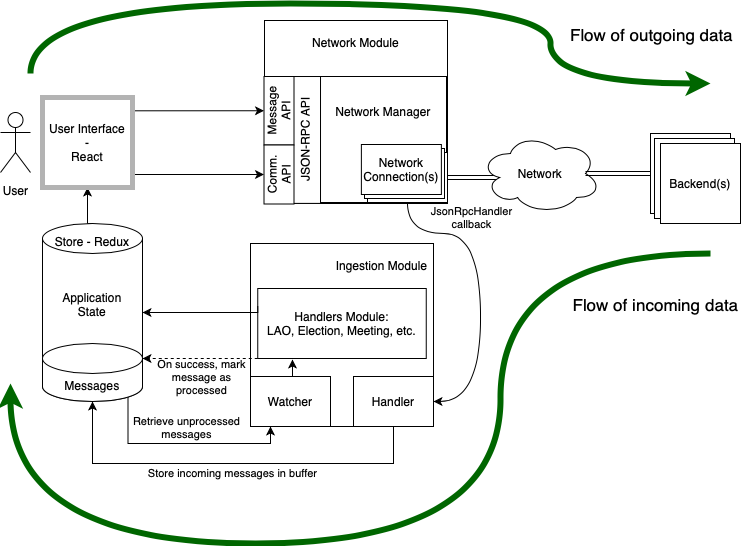

The diagram above was exported from draw.io. Its source (the exported page's mxGraphModel, read from the mxfile embedded in the PNG):
<mxGraphModel dx="1132" dy="715" grid="1" gridSize="10" guides="1" tooltips="1" connect="1" arrows="1" fold="1" page="1" pageScale="1" pageWidth="827" pageHeight="1169" math="0" shadow="0">
  <root>
    <mxCell id="0" />
    <mxCell id="1" parent="0" />
    <mxCell id="lW4brVpSvf_u8V7dRget-14" style="edgeStyle=orthogonalEdgeStyle;rounded=0;orthogonalLoop=1;jettySize=auto;html=1;exitX=0.5;exitY=0;exitDx=0;exitDy=0;exitPerimeter=0;entryX=0.5;entryY=1;entryDx=0;entryDy=0;" parent="1" source="lW4brVpSvf_u8V7dRget-1" target="lW4brVpSvf_u8V7dRget-2" edge="1">
      <mxGeometry relative="1" as="geometry" />
    </mxCell>
    <mxCell id="lW4brVpSvf_u8V7dRget-26" style="edgeStyle=orthogonalEdgeStyle;rounded=0;orthogonalLoop=1;jettySize=auto;html=1;exitX=1;exitY=0.75;exitDx=0;exitDy=0;entryX=0.5;entryY=0;entryDx=0;entryDy=0;" parent="1" source="lW4brVpSvf_u8V7dRget-2" target="lW4brVpSvf_u8V7dRget-18" edge="1">
      <mxGeometry relative="1" as="geometry">
        <Array as="points">
          <mxPoint x="142" y="247" />
        </Array>
      </mxGeometry>
    </mxCell>
    <mxCell id="lW4brVpSvf_u8V7dRget-27" style="edgeStyle=orthogonalEdgeStyle;rounded=0;orthogonalLoop=1;jettySize=auto;html=1;exitX=1;exitY=0.75;exitDx=0;exitDy=0;entryX=0.5;entryY=0;entryDx=0;entryDy=0;" parent="1" source="lW4brVpSvf_u8V7dRget-2" target="lW4brVpSvf_u8V7dRget-19" edge="1">
      <mxGeometry relative="1" as="geometry">
        <Array as="points">
          <mxPoint x="142" y="311" />
        </Array>
      </mxGeometry>
    </mxCell>
    <mxCell id="lW4brVpSvf_u8V7dRget-2" value="User Interface&lt;br&gt;-&lt;br&gt;React" style="whiteSpace=wrap;html=1;aspect=fixed;strokeWidth=5;strokeColor=#B3B3B3;" parent="1" vertex="1">
      <mxGeometry x="52" y="234" width="90" height="90" as="geometry" />
    </mxCell>
    <mxCell id="lW4brVpSvf_u8V7dRget-11" style="edgeStyle=orthogonalEdgeStyle;shape=link;rounded=0;orthogonalLoop=1;jettySize=auto;html=1;exitX=0.16;exitY=0.55;exitDx=0;exitDy=0;exitPerimeter=0;entryX=1;entryY=0.5;entryDx=0;entryDy=0;" parent="1" source="lW4brVpSvf_u8V7dRget-4" target="lW4brVpSvf_u8V7dRget-9" edge="1">
      <mxGeometry relative="1" as="geometry" />
    </mxCell>
    <mxCell id="lW4brVpSvf_u8V7dRget-4" value="Network" style="ellipse;shape=cloud;whiteSpace=wrap;html=1;" parent="1" vertex="1">
      <mxGeometry x="490" y="270" width="120" height="80" as="geometry" />
    </mxCell>
    <mxCell id="lW4brVpSvf_u8V7dRget-6" style="edgeStyle=orthogonalEdgeStyle;rounded=0;orthogonalLoop=1;jettySize=auto;html=1;exitX=0;exitY=0.5;exitDx=0;exitDy=0;entryX=0.875;entryY=0.5;entryDx=0;entryDy=0;entryPerimeter=0;shape=link;" parent="1" source="lW4brVpSvf_u8V7dRget-5" target="lW4brVpSvf_u8V7dRget-4" edge="1">
      <mxGeometry relative="1" as="geometry" />
    </mxCell>
    <mxCell id="lW4brVpSvf_u8V7dRget-5" value="Backend(s)" style="whiteSpace=wrap;html=1;aspect=fixed;" parent="1" vertex="1">
      <mxGeometry x="660" y="270" width="80" height="80" as="geometry" />
    </mxCell>
    <mxCell id="lW4brVpSvf_u8V7dRget-21" value="Backend(s)" style="whiteSpace=wrap;html=1;aspect=fixed;" parent="1" vertex="1">
      <mxGeometry x="664" y="275" width="80" height="80" as="geometry" />
    </mxCell>
    <mxCell id="lW4brVpSvf_u8V7dRget-22" value="Backend(s)" style="whiteSpace=wrap;html=1;aspect=fixed;" parent="1" vertex="1">
      <mxGeometry x="670" y="280" width="80" height="80" as="geometry" />
    </mxCell>
    <mxCell id="lW4brVpSvf_u8V7dRget-31" value="" style="edgeStyle=orthogonalEdgeStyle;curved=1;rounded=0;orthogonalLoop=1;jettySize=auto;html=1;exitX=0.5;exitY=1;exitDx=0;exitDy=0;" parent="1" source="lW4brVpSvf_u8V7dRget-9" target="lW4brVpSvf_u8V7dRget-29" edge="1">
      <mxGeometry relative="1" as="geometry">
        <Array as="points">
          <mxPoint x="417" y="370" />
          <mxPoint x="490" y="370" />
          <mxPoint x="490" y="538" />
        </Array>
      </mxGeometry>
    </mxCell>
    <mxCell id="lW4brVpSvf_u8V7dRget-32" value="JsonRpcHandler&lt;br&gt;callback" style="edgeLabel;html=1;align=center;verticalAlign=middle;resizable=0;points=[];fillOpacity=0;labelBackgroundColor=none;" parent="lW4brVpSvf_u8V7dRget-31" vertex="1" connectable="0">
      <mxGeometry x="0.4122" y="1" relative="1" as="geometry">
        <mxPoint x="-11" y="-138" as="offset" />
      </mxGeometry>
    </mxCell>
    <mxCell id="mjwXZKzMvDLEBIIl38d1-6" style="edgeStyle=orthogonalEdgeStyle;rounded=0;orthogonalLoop=1;jettySize=auto;html=1;exitX=0.855;exitY=1;exitDx=0;exitDy=-4.35;exitPerimeter=0;entryX=0.25;entryY=1;entryDx=0;entryDy=0;" edge="1" parent="1" source="lW4brVpSvf_u8V7dRget-28" target="mjwXZKzMvDLEBIIl38d1-4">
      <mxGeometry relative="1" as="geometry">
        <Array as="points">
          <mxPoint x="138" y="580" />
          <mxPoint x="280" y="580" />
        </Array>
      </mxGeometry>
    </mxCell>
    <mxCell id="mjwXZKzMvDLEBIIl38d1-7" value="Retrieve unprocessed&lt;br&gt;messages" style="edgeLabel;html=1;align=center;verticalAlign=middle;resizable=0;points=[];labelBackgroundColor=none;" vertex="1" connectable="0" parent="mjwXZKzMvDLEBIIl38d1-6">
      <mxGeometry x="0.2121" y="3" relative="1" as="geometry">
        <mxPoint x="-21" y="-14" as="offset" />
      </mxGeometry>
    </mxCell>
    <mxCell id="lW4brVpSvf_u8V7dRget-33" value="" style="group;labelBorderColor=none;" parent="1" vertex="1" connectable="0">
      <mxGeometry x="250" y="379" width="200" height="183" as="geometry" />
    </mxCell>
    <mxCell id="lW4brVpSvf_u8V7dRget-20" value="&amp;nbsp;&amp;nbsp; &amp;nbsp; &amp;nbsp; &amp;nbsp; &amp;nbsp; &amp;nbsp; &amp;nbsp; &amp;nbsp; &amp;nbsp; &amp;nbsp; &amp;nbsp; &amp;nbsp;Ingestion Module&lt;br&gt;&lt;br&gt;&lt;br&gt;&lt;br&gt;&lt;br&gt;&lt;br&gt;&lt;br&gt;&lt;br&gt;&lt;br&gt;&lt;br&gt;&lt;br&gt;" style="whiteSpace=wrap;html=1;aspect=fixed;" parent="lW4brVpSvf_u8V7dRget-33" vertex="1">
      <mxGeometry x="10" y="1" width="183" height="183" as="geometry" />
    </mxCell>
    <mxCell id="lW4brVpSvf_u8V7dRget-29" value="Handler" style="rounded=0;whiteSpace=wrap;html=1;" parent="lW4brVpSvf_u8V7dRget-33" vertex="1">
      <mxGeometry x="113" y="134" width="80" height="50" as="geometry" />
    </mxCell>
    <mxCell id="mjwXZKzMvDLEBIIl38d1-5" value="Handlers Module:&lt;br&gt;LAO, Election, Meeting, etc." style="rounded=0;whiteSpace=wrap;html=1;" vertex="1" parent="lW4brVpSvf_u8V7dRget-33">
      <mxGeometry x="17.25" y="46" width="168.5" height="70" as="geometry" />
    </mxCell>
    <mxCell id="lW4brVpSvf_u8V7dRget-34" value="" style="group" parent="1" vertex="1" connectable="0">
      <mxGeometry x="273.5" y="157" width="183.5" height="183.5" as="geometry" />
    </mxCell>
    <mxCell id="lW4brVpSvf_u8V7dRget-16" value="Network Module&lt;br&gt;&lt;br&gt;&lt;br&gt;&lt;br&gt;&lt;br&gt;&lt;br&gt;&lt;br&gt;&lt;br&gt;&lt;br&gt;&lt;br&gt;&lt;br&gt;" style="whiteSpace=wrap;html=1;aspect=fixed;" parent="lW4brVpSvf_u8V7dRget-34" vertex="1">
      <mxGeometry x="0.5" width="183" height="183" as="geometry" />
    </mxCell>
    <mxCell id="lW4brVpSvf_u8V7dRget-7" value="Network Manager&lt;br&gt;&lt;br&gt;&lt;br&gt;&lt;br&gt;&lt;br&gt;" style="whiteSpace=wrap;html=1;aspect=fixed;" parent="lW4brVpSvf_u8V7dRget-34" vertex="1">
      <mxGeometry x="56.5" y="56" width="126" height="126" as="geometry" />
    </mxCell>
    <mxCell id="lW4brVpSvf_u8V7dRget-9" value="Network Connection" style="rounded=0;whiteSpace=wrap;html=1;" parent="lW4brVpSvf_u8V7dRget-34" vertex="1">
      <mxGeometry x="103.5" y="132" width="80" height="50" as="geometry" />
    </mxCell>
    <mxCell id="lW4brVpSvf_u8V7dRget-12" value="Network Connection(s)" style="rounded=0;whiteSpace=wrap;html=1;" parent="lW4brVpSvf_u8V7dRget-34" vertex="1">
      <mxGeometry x="100.5" y="128" width="80" height="50" as="geometry" />
    </mxCell>
    <mxCell id="lW4brVpSvf_u8V7dRget-17" value="JSON-RPC API" style="rounded=0;whiteSpace=wrap;html=1;rotation=-90;" parent="lW4brVpSvf_u8V7dRget-34" vertex="1">
      <mxGeometry x="-21.930000000000007" y="104.44999999999999" width="126.88" height="30" as="geometry" />
    </mxCell>
    <mxCell id="lW4brVpSvf_u8V7dRget-18" value="Message&lt;br&gt;API" style="rounded=0;whiteSpace=wrap;html=1;rotation=-90;" parent="lW4brVpSvf_u8V7dRget-34" vertex="1">
      <mxGeometry x="-19.25" y="75.25" width="68.5" height="30" as="geometry" />
    </mxCell>
    <mxCell id="lW4brVpSvf_u8V7dRget-19" value="Comm. API" style="rounded=0;whiteSpace=wrap;html=1;rotation=-90;" parent="lW4brVpSvf_u8V7dRget-34" vertex="1">
      <mxGeometry x="-14.5" y="139" width="59" height="30" as="geometry" />
    </mxCell>
    <mxCell id="lW4brVpSvf_u8V7dRget-23" value="Network Connection(s)" style="rounded=0;whiteSpace=wrap;html=1;" parent="lW4brVpSvf_u8V7dRget-34" vertex="1">
      <mxGeometry x="100.5" y="128" width="80" height="50" as="geometry" />
    </mxCell>
    <mxCell id="lW4brVpSvf_u8V7dRget-24" value="Network Connection(s)" style="rounded=0;whiteSpace=wrap;html=1;" parent="lW4brVpSvf_u8V7dRget-34" vertex="1">
      <mxGeometry x="97.38" y="124" width="80" height="50" as="geometry" />
    </mxCell>
    <mxCell id="mjwXZKzMvDLEBIIl38d1-2" style="edgeStyle=orthogonalEdgeStyle;rounded=0;orthogonalLoop=1;jettySize=auto;html=1;exitX=0.5;exitY=1;exitDx=0;exitDy=0;entryX=0.5;entryY=1;entryDx=0;entryDy=0;entryPerimeter=0;" edge="1" parent="1" source="lW4brVpSvf_u8V7dRget-29" target="lW4brVpSvf_u8V7dRget-1">
      <mxGeometry relative="1" as="geometry">
        <Array as="points">
          <mxPoint x="393" y="600" />
          <mxPoint x="101" y="600" />
        </Array>
      </mxGeometry>
    </mxCell>
    <mxCell id="mjwXZKzMvDLEBIIl38d1-3" value="Store incoming messages in buffer" style="edgeLabel;html=1;align=center;verticalAlign=middle;resizable=0;points=[];" vertex="1" connectable="0" parent="mjwXZKzMvDLEBIIl38d1-2">
      <mxGeometry x="0.0671" y="-4" relative="1" as="geometry">
        <mxPoint x="14" y="13" as="offset" />
      </mxGeometry>
    </mxCell>
    <mxCell id="mjwXZKzMvDLEBIIl38d1-8" style="edgeStyle=orthogonalEdgeStyle;rounded=0;orthogonalLoop=1;jettySize=auto;html=1;exitX=0.5;exitY=0;exitDx=0;exitDy=0;entryX=0.206;entryY=1.014;entryDx=0;entryDy=0;entryPerimeter=0;" edge="1" parent="1" source="mjwXZKzMvDLEBIIl38d1-4" target="mjwXZKzMvDLEBIIl38d1-5">
      <mxGeometry relative="1" as="geometry" />
    </mxCell>
    <mxCell id="mjwXZKzMvDLEBIIl38d1-12" style="edgeStyle=orthogonalEdgeStyle;rounded=0;orthogonalLoop=1;jettySize=auto;html=1;exitX=0;exitY=1;exitDx=0;exitDy=0;entryX=1;entryY=0;entryDx=0;entryDy=15;entryPerimeter=0;dashed=1;" edge="1" parent="1" source="mjwXZKzMvDLEBIIl38d1-5" target="lW4brVpSvf_u8V7dRget-28">
      <mxGeometry relative="1" as="geometry">
        <mxPoint x="241" y="480" as="sourcePoint" />
        <mxPoint x="142" y="490" as="targetPoint" />
        <Array as="points">
          <mxPoint x="160" y="495" />
          <mxPoint x="160" y="495" />
        </Array>
      </mxGeometry>
    </mxCell>
    <mxCell id="mjwXZKzMvDLEBIIl38d1-14" value="On success, mark&lt;br&gt;message as&lt;br&gt;processed" style="edgeLabel;html=1;align=center;verticalAlign=middle;resizable=0;points=[];labelBackgroundColor=none;" vertex="1" connectable="0" parent="mjwXZKzMvDLEBIIl38d1-12">
      <mxGeometry x="0.05" y="1" relative="1" as="geometry">
        <mxPoint x="4" y="17" as="offset" />
      </mxGeometry>
    </mxCell>
    <mxCell id="mjwXZKzMvDLEBIIl38d1-4" value="Watcher" style="rounded=0;whiteSpace=wrap;html=1;" vertex="1" parent="1">
      <mxGeometry x="260" y="513" width="80" height="50" as="geometry" />
    </mxCell>
    <mxCell id="mjwXZKzMvDLEBIIl38d1-15" style="edgeStyle=orthogonalEdgeStyle;rounded=0;orthogonalLoop=1;jettySize=auto;html=1;exitX=0;exitY=0.25;exitDx=0;exitDy=0;entryX=1;entryY=0.5;entryDx=0;entryDy=0;entryPerimeter=0;" edge="1" parent="1" source="mjwXZKzMvDLEBIIl38d1-5" target="lW4brVpSvf_u8V7dRget-1">
      <mxGeometry relative="1" as="geometry">
        <mxPoint x="180" y="420" as="targetPoint" />
        <Array as="points">
          <mxPoint x="267" y="449" />
        </Array>
      </mxGeometry>
    </mxCell>
    <mxCell id="mjwXZKzMvDLEBIIl38d1-16" value="" style="endArrow=classic;html=1;strokeWidth=6;edgeStyle=orthogonalEdgeStyle;curved=1;strokeColor=#006600;" edge="1" parent="1">
      <mxGeometry width="50" height="50" relative="1" as="geometry">
        <mxPoint x="720" y="390" as="sourcePoint" />
        <mxPoint x="20" y="520" as="targetPoint" />
        <Array as="points">
          <mxPoint x="510" y="390" />
          <mxPoint x="510" y="680" />
          <mxPoint x="20" y="680" />
        </Array>
      </mxGeometry>
    </mxCell>
    <mxCell id="mjwXZKzMvDLEBIIl38d1-17" value="Flow of incoming data" style="edgeLabel;html=1;align=center;verticalAlign=middle;resizable=0;points=[];fontSize=17;rotation=0;" vertex="1" connectable="0" parent="mjwXZKzMvDLEBIIl38d1-16">
      <mxGeometry x="-0.7468" y="16" relative="1" as="geometry">
        <mxPoint x="90" y="34" as="offset" />
      </mxGeometry>
    </mxCell>
    <mxCell id="mjwXZKzMvDLEBIIl38d1-20" value="" style="endArrow=classic;html=1;fontSize=17;strokeColor=#006600;strokeWidth=6;edgeStyle=orthogonalEdgeStyle;curved=1;" edge="1" parent="1">
      <mxGeometry width="50" height="50" relative="1" as="geometry">
        <mxPoint x="40" y="210" as="sourcePoint" />
        <mxPoint x="720" y="220" as="targetPoint" />
        <Array as="points">
          <mxPoint x="40" y="140" />
          <mxPoint x="560" y="140" />
          <mxPoint x="560" y="220" />
        </Array>
      </mxGeometry>
    </mxCell>
    <mxCell id="mjwXZKzMvDLEBIIl38d1-25" value="Flow of outgoing data" style="edgeLabel;html=1;align=center;verticalAlign=middle;resizable=0;points=[];fontSize=17;" vertex="1" connectable="0" parent="mjwXZKzMvDLEBIIl38d1-20">
      <mxGeometry x="0.3169" y="4" relative="1" as="geometry">
        <mxPoint x="143" y="34" as="offset" />
      </mxGeometry>
    </mxCell>
    <mxCell id="mjwXZKzMvDLEBIIl38d1-21" value="&lt;font style=&quot;font-size: 12px&quot;&gt;User&lt;/font&gt;" style="shape=umlActor;verticalLabelPosition=bottom;verticalAlign=top;html=1;outlineConnect=0;labelBackgroundColor=none;fontSize=17;strokeWidth=1;" vertex="1" parent="1">
      <mxGeometry x="10" y="249" width="30" height="60" as="geometry" />
    </mxCell>
    <mxCell id="mjwXZKzMvDLEBIIl38d1-26" value="" style="group" vertex="1" connectable="0" parent="1">
      <mxGeometry x="52" y="360" width="100" height="178" as="geometry" />
    </mxCell>
    <mxCell id="lW4brVpSvf_u8V7dRget-1" value="Store - Redux&lt;br&gt;&lt;br&gt;&lt;br&gt;&lt;br&gt;Application&lt;br&gt;State&lt;br&gt;&lt;br&gt;&lt;br&gt;&lt;br&gt;&lt;br&gt;&lt;br&gt;&lt;br&gt;&lt;br&gt;" style="shape=cylinder3;whiteSpace=wrap;html=1;boundedLbl=1;backgroundOutline=1;size=15;" parent="mjwXZKzMvDLEBIIl38d1-26" vertex="1">
      <mxGeometry width="100" height="178" as="geometry" />
    </mxCell>
    <mxCell id="lW4brVpSvf_u8V7dRget-28" value="Messages" style="shape=cylinder3;whiteSpace=wrap;html=1;boundedLbl=1;backgroundOutline=1;size=15;" parent="mjwXZKzMvDLEBIIl38d1-26" vertex="1">
      <mxGeometry y="120" width="100" height="58" as="geometry" />
    </mxCell>
  </root>
</mxGraphModel>